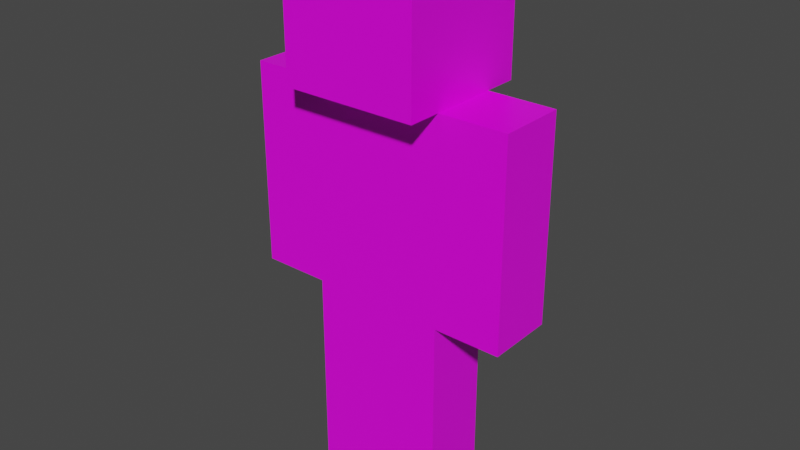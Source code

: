 # Source: Steve_New.blend  (saved by Blender 2.91.10; exported with 4.5.12 LTS)
import bpy
from mathutils import Matrix  # noqa: F401  (used for matrix-valued properties, if any)

bpy.ops.wm.read_factory_settings(use_empty=True)
scene = bpy.context.scene
scene.name = 'Scene'

# ---- collections
col_collection = bpy.data.collections.new('Collection'); scene.collection.children.link(col_collection)

# ---- images (referenced by path relative to the original .blend; pixels are not part of the script)
import os
ASSET_DIR = os.environ.get("B2B_ASSET_DIR", "")  # directory of the original .blend (textures are referenced by path, not embedded)
HERE = os.path.dirname(os.path.abspath(__file__))  # packed textures are extracted next to this script under _unpacked/

def load_image(name, relpath, width, height, colorspace="sRGB"):
    """Load a texture the original file referenced (path relative to the .blend, or extracted next to this script)."""
    p = next((c for c in (os.path.join(HERE, relpath), os.path.join(ASSET_DIR, relpath)) if relpath and os.path.exists(c)), "")
    if p:
        img = bpy.data.images.load(p, check_existing=True)
        img.name = name
    else:  # same state as the original file: an image datablock whose file is absent (Cycles renders it pink)
        img = bpy.data.images.new(name, width, height)
        img.source = "FILE"
        img.filepath = "//" + (relpath or name)
    img.colorspace_settings.name = colorspace
    return img
img_steve_png = load_image('steve.png', '_teve.png', 1024, 1024, 'sRGB')

# ---- materials (node trees are filled in below, after node groups)
mat_steve_material = bpy.data.materials.new('Steve Material')
mat_steve_material.alpha_threshold = 0.0
mat_steve_material.use_transparent_shadow = False
mat_steve_material.line_color = (0.0, 0.0, 0.0, 1.0)

# ---- material node trees
mat_steve_material.use_nodes = True; mat_steve_material.node_tree.nodes.clear()
_N = mat_steve_material.node_tree.nodes; _L = mat_steve_material.node_tree.links
n0 = _N.new('ShaderNodeOutputMaterial'); n0.name = 'Material Output'; n0.location = (300, 300)
n1 = _N.new('ShaderNodeBsdfPrincipled'); n1.name = 'Principled BSDF'; n1.location = (10, 300)
n1.distribution = 'GGX'
n1.subsurface_method = 'BURLEY'
n1.inputs[2].default_value = 0.4
n1.inputs[3].default_value = 1.45
n1.inputs[27].default_value = (0.0, 0.0, 0.0, 1.0)
n1.inputs[28].default_value = 1.0
n2 = _N.new('ShaderNodeTexImage'); n2.name = 'Image Texture'; n2.location = (-296, 235)
n2.image = img_steve_png
n2.interpolation = 'Closest'
_L.new(n1.outputs[0], n0.inputs[0])
_L.new(n2.outputs[0], n1.inputs[0])
n0.is_active_output = True

# ---- world
world_world = bpy.data.worlds.new('World'); scene.world = world_world
world_world.use_nodes = True; world_world.node_tree.nodes.clear()
_N = world_world.node_tree.nodes; _L = world_world.node_tree.links
n0 = _N.new('ShaderNodeOutputWorld'); n0.name = 'World Output'; n0.location = (300, 300)
n1 = _N.new('ShaderNodeBackground'); n1.name = 'Background'; n1.location = (10, 300)
n1.inputs[0].default_value = (0.05088, 0.05088, 0.05088, 1.0)
_L.new(n1.outputs[0], n0.inputs[0])
n0.is_active_output = True
world_world.color = (0.05088, 0.05088, 0.05088)
world_world.use_sun_shadow = False
world_world.sun_shadow_jitter_overblur = 0.0

# ---- meshes
me_cube = bpy.data.meshes.new('Cube')
me_cube.from_pydata([(1.0, 1.0, 2.0), (1.0, 1.0, 0.0), (1.0, -1.0, 2.0), (1.0, -1.0, 0.0), (-1.0, 1.0, 2.0), (-1.0, 1.0, 0.0), (-1.0, -1.0, 2.0), (-1.0, -1.0, 0.0)], [], [(0, 4, 6, 2), (3, 2, 6, 7), (7, 6, 4, 5), (5, 1, 3, 7), (1, 0, 2, 3), (5, 4, 0, 1)])
_uv = me_cube.uv_layers.new(name='UVMap')
_uv.uv.foreach_set('vector', [0.2499, 0.8751, 0.2499, 0.9999, 0.125, 0.9999, 0.125, 0.875, 0.5, 0.75, 0.5, 0.8749, 0.3751, 0.8749, 0.3751, 0.75, 0.3751, 0.7499, 0.3751, 0.8746, 0.2495, 0.8746, 0.2495, 0.7499, 0.3749, 0.875, 0.3749, 0.9999, 0.2499, 0.9999, 0.2499, 0.875, 0.1249, 0.7501, 0.125, 0.8749, 1.588e-05, 0.8749, 1.59e-05, 0.75, 0.2499, 0.75, 0.25, 0.8749, 0.1251, 0.875, 0.1249, 0.75])
me_cube.materials.append(mat_steve_material)
me_cube.use_remesh_preserve_volume = False
me_cube.use_remesh_preserve_attributes = False
me_cube.use_mirror_vertex_groups = False
me_cube.update()
me_cube_001 = bpy.data.meshes.new('Cube.001')
me_cube_001.from_pydata([(1.0, 1.0, 1.0), (1.0, 1.0, -1.0), (1.0, -1.0, 1.0), (1.0, -1.0, -1.0), (-1.0, 1.0, 1.0), (-1.0, 1.0, -1.0), (-1.0, -1.0, 1.0), (-1.0, -1.0, -1.0)], [], [(0, 4, 6, 2), (3, 2, 6, 7), (7, 6, 4, 5), (5, 1, 3, 7), (1, 0, 2, 3), (5, 4, 0, 1)])
_uv = me_cube_001.uv_layers.new(name='UVMap')
_uv.uv.foreach_set('vector', [0.3124, 0.6875, 0.4375, 0.6875, 0.4375, 0.75, 0.3124, 0.75, 0.625, 0.5, 0.625, 0.6874, 0.5001, 0.6874, 0.5001, 0.5, 0.4999, 0.5001, 0.4999, 0.6874, 0.4376, 0.6874, 0.4376, 0.5001, 0.4375, 0.6875, 0.5625, 0.6875, 0.5625, 0.75, 0.4375, 0.75, 0.3124, 0.5, 0.3124, 0.6874, 0.25, 0.6874, 0.25, 0.5, 0.4375, 0.5006, 0.4375, 0.6874, 0.3124, 0.6874, 0.3124, 0.5006])
me_cube_001.materials.append(mat_steve_material)
me_cube_001.use_remesh_preserve_volume = False
me_cube_001.use_remesh_preserve_attributes = False
me_cube_001.use_mirror_vertex_groups = False
me_cube_001.update()
me_cube_002 = bpy.data.meshes.new('Cube.002')
me_cube_002.from_pydata([(0.0, 1.0, 0.3333), (0.0, 1.0, -1.667), (0.0, -1.0, 0.3333), (0.0, -1.0, -1.667), (-2.0, 1.0, 0.3333), (-2.0, 1.0, -1.667), (-2.0, -1.0, 0.3333), (-2.0, -1.0, -1.667)], [], [(0, 4, 6, 2), (3, 2, 6, 7), (7, 6, 4, 5), (5, 1, 3, 7), (1, 0, 2, 3), (5, 4, 0, 1)])
_uv = me_cube_002.uv_layers.new(name='UVMap')
_uv.uv.foreach_set('vector', [0.6875, 0.6876, 0.7499, 0.6876, 0.7499, 0.75, 0.6875, 0.75, 0.8125, 0.5, 0.8125, 0.6874, 0.8749, 0.6874, 0.8749, 0.5, 0.6249, 0.5, 0.6249, 0.6875, 0.6872, 0.6875, 0.6872, 0.5, 0.7496, 0.6874, 0.8121, 0.6874, 0.8121, 0.7498, 0.7496, 0.7498, 0.8125, 0.5, 0.8125, 0.6874, 0.75, 0.6874, 0.75, 0.5, 0.6876, 0.5, 0.6876, 0.6875, 0.7499, 0.6875, 0.7499, 0.5])
me_cube_002.materials.append(mat_steve_material)
me_cube_002.use_remesh_preserve_volume = False
me_cube_002.use_remesh_preserve_attributes = False
me_cube_002.use_mirror_vertex_groups = False
me_cube_002.update()
me_cube_003 = bpy.data.meshes.new('Cube.003')
me_cube_003.from_pydata([(2.0, 1.0, 0.3333), (2.0, 1.0, -1.667), (2.0, -1.0, 0.3333), (2.0, -1.0, -1.667), (0.0, 1.0, 0.3333), (0.0, 1.0, -1.667), (0.0, -1.0, 0.3333), (0.0, -1.0, -1.667)], [], [(0, 4, 6, 2), (3, 2, 6, 7), (7, 6, 4, 5), (5, 1, 3, 7), (1, 0, 2, 3), (5, 4, 0, 1)])
_uv = me_cube_003.uv_layers.new(name='UVMap')
_uv.uv.foreach_set('vector', [0.75, 0.6875, 0.6875, 0.6875, 0.6875, 0.75, 0.75, 0.75, 0.875, 0.5, 0.875, 0.6875, 0.8126, 0.6875, 0.8126, 0.5, 0.7501, 0.5, 0.7501, 0.6875, 0.8125, 0.6875, 0.8125, 0.5, 0.8123, 0.6876, 0.75, 0.6876, 0.75, 0.75, 0.8123, 0.75, 0.6875, 0.5, 0.6875, 0.6874, 0.625, 0.6874, 0.625, 0.5, 0.7499, 0.5001, 0.7499, 0.6876, 0.6877, 0.6876, 0.6877, 0.5001])
me_cube_003.materials.append(mat_steve_material)
me_cube_003.use_remesh_preserve_volume = False
me_cube_003.use_remesh_preserve_attributes = False
me_cube_003.use_mirror_vertex_groups = False
me_cube_003.update()
me_cube_004 = bpy.data.meshes.new('Cube.004')
me_cube_004.from_pydata([(1.0, 1.0, 0.0), (1.0, 1.0, -2.0), (1.0, -1.0, 0.0), (1.0, -1.0, -2.0), (-1.0, 1.0, 0.0), (-1.0, 1.0, -2.0), (-1.0, -1.0, 0.0), (-1.0, -1.0, -2.0)], [], [(0, 4, 6, 2), (3, 2, 6, 7), (7, 6, 4, 5), (5, 1, 3, 7), (1, 0, 2, 3), (5, 4, 0, 1)])
_uv = me_cube_004.uv_layers.new(name='UVMap')
_uv.uv.foreach_set('vector', [0.06261, 0.6875, 0.1249, 0.6875, 0.1249, 0.75, 0.06261, 0.75, 0.25, 0.5001, 0.25, 0.6875, 0.1875, 0.6875, 0.1875, 0.5001, 6.557e-05, 0.5001, 6.557e-05, 0.6874, 0.06246, 0.6874, 0.06246, 0.5001, 0.125, 0.6875, 0.1874, 0.6875, 0.1874, 0.75, 0.125, 0.75, 0.06243, 0.5, 0.06243, 0.6874, 0.0, 0.6874, 0.0, 0.5, 0.1249, 0.5001, 0.1249, 0.6875, 0.06255, 0.6875, 0.06255, 0.5001])
me_cube_004.materials.append(mat_steve_material)
me_cube_004.use_remesh_preserve_volume = False
me_cube_004.use_remesh_preserve_attributes = False
me_cube_004.use_mirror_vertex_groups = False
me_cube_004.update()
me_cube_005 = bpy.data.meshes.new('Cube.005')
me_cube_005.from_pydata([(1.0, 1.0, 0.0), (1.0, 1.0, -2.0), (1.0, -1.0, 0.0), (1.0, -1.0, -2.0), (-1.0, 1.0, 0.0), (-1.0, 1.0, -2.0), (-1.0, -1.0, 0.0), (-1.0, -1.0, -2.0)], [], [(0, 4, 6, 2), (3, 2, 6, 7), (7, 6, 4, 5), (5, 1, 3, 7), (1, 0, 2, 3), (5, 4, 0, 1)])
_uv = me_cube_005.uv_layers.new(name='UVMap')
_uv.uv.foreach_set('vector', [0.0625, 0.6875, 0.125, 0.6875, 0.125, 0.75, 0.0625, 0.75, 0.25, 0.5001, 0.25, 0.6875, 0.1875, 0.6875, 0.1875, 0.5001, 0.1875, 0.5001, 0.1875, 0.6875, 0.1251, 0.6875, 0.1251, 0.5001, 0.125, 0.6875, 0.1874, 0.6875, 0.1874, 0.75, 0.125, 0.75, 0.06245, 0.5, 0.06245, 0.6875, 9.456e-05, 0.6875, 9.457e-05, 0.5, 0.125, 0.5001, 0.125, 0.6875, 0.06254, 0.6875, 0.06254, 0.5001])
me_cube_005.materials.append(mat_steve_material)
me_cube_005.use_remesh_preserve_volume = False
me_cube_005.use_remesh_preserve_attributes = False
me_cube_005.use_mirror_vertex_groups = False
me_cube_005.update()
arm_armature = bpy.data.armatures.new('Armature')  # bones are not reproduced

# ---- objects
ob_head = bpy.data.objects.new('Head', me_cube)
ob_body = bpy.data.objects.new('Body', me_cube_001)
ob_left_arm = bpy.data.objects.new('Left Arm', me_cube_002)
ob_right_arm = bpy.data.objects.new('Right Arm', me_cube_003)
ob_right_leg = bpy.data.objects.new('Right Leg', me_cube_004)
ob_left_leg = bpy.data.objects.new('Left Leg', me_cube_005)
ob_armature = bpy.data.objects.new('Armature', arm_armature)

# ---- transforms, parenting, visibility, modifiers, constraints
ob_head.parent = ob_armature
ob_head.matrix_parent_inverse = Matrix(((1.0, -0.0, 0.0, 0.0009413), (-0.0, 1.0, -0.0, -0.5), (0.0, -0.0, 1.0, 3.947), (-0.0, 0.0, -0.0, 1.0)))
ob_head.location = (0.0, 0.0, -1.0)
ob_head.lock_rotations_4d = False
ob_head.empty_display_type = 'ARROWS'
ob_head.lineart.crease_threshold = 0.0
_vg = ob_head.vertex_groups.new(name='head')
_vg.add([0, 1, 2, 3, 4, 5, 6, 7], 1.0, 'REPLACE')
_m = ob_head.modifiers.new('Armature', 'ARMATURE')
_m.object = ob_armature
ob_body.parent = ob_armature
ob_body.matrix_parent_inverse = Matrix(((1.0, -0.0, 0.0, 0.0009413), (-0.0, 1.0, -0.0, -0.5), (0.0, -0.0, 1.0, 3.947), (-0.0, 0.0, -0.0, 1.0)))
ob_body.location = (0.0, 0.0, -2.5)
ob_body.scale = (1.0, 0.5, 1.5)
ob_body.lock_rotations_4d = False
ob_body.empty_display_type = 'ARROWS'
ob_body.lineart.crease_threshold = 0.0
_vg = ob_body.vertex_groups.new(name='body')
_vg.add([0, 1, 2, 3, 4, 5, 6, 7], 1.0, 'REPLACE')
_m = ob_body.modifiers.new('Armature', 'ARMATURE')
_m.object = ob_armature
ob_left_arm.parent = ob_armature
ob_left_arm.matrix_parent_inverse = Matrix(((1.0, -0.0, 0.0, 0.0009413), (-0.0, 1.0, -0.0, -0.5), (0.0, -0.0, 1.0, 3.947), (-0.0, 0.0, -0.0, 1.0)))
ob_left_arm.location = (-1.0, 0.0, -1.5)
ob_left_arm.scale = (0.5, 0.5, 1.5)
ob_left_arm.lock_rotations_4d = False
ob_left_arm.empty_display_type = 'ARROWS'
ob_left_arm.lineart.crease_threshold = 0.0
_vg = ob_left_arm.vertex_groups.new(name='arm.Left')
for _i, _w in zip([0, 1, 2, 3, 4, 5, 6, 7], [0.9969, 0.9782, 0.9987, 0.9774, 0.9796, 0.9979, 0.9962, 0.9975]): _vg.add([_i], _w, 'REPLACE')
_m = ob_left_arm.modifiers.new('Armature', 'ARMATURE')
_m.object = ob_armature
ob_right_arm.parent = ob_armature
ob_right_arm.matrix_parent_inverse = Matrix(((1.0, -0.0, 0.0, 0.0009413), (-0.0, 1.0, -0.0, -0.5), (0.0, -0.0, 1.0, 3.947), (-0.0, 0.0, -0.0, 1.0)))
ob_right_arm.location = (1.0, 0.0, -1.5)
ob_right_arm.scale = (0.5, 0.5, 1.5)
ob_right_arm.lock_rotations_4d = False
ob_right_arm.empty_display_type = 'ARROWS'
ob_right_arm.lineart.crease_threshold = 0.0
_vg = ob_right_arm.vertex_groups.new(name='arm.Right')
for _i, _w in zip([0, 1, 2, 3, 4, 5, 6, 7], [0.9997, 0.9948, 0.9974, 0.9967, 0.9688, 0.9962, 0.9896, 0.9989]): _vg.add([_i], _w, 'REPLACE')
_m = ob_right_arm.modifiers.new('Armature', 'ARMATURE')
_m.object = ob_armature
ob_right_leg.parent = ob_armature
ob_right_leg.matrix_parent_inverse = Matrix(((1.0, -0.0, 0.0, 0.0009413), (-0.0, 1.0, -0.0, -0.5), (0.0, -0.0, 1.0, 3.947), (-0.0, 0.0, -0.0, 1.0)))
ob_right_leg.location = (0.5, 0.0, -4.0)
ob_right_leg.scale = (0.5, 0.5, 1.5)
ob_right_leg.lock_rotations_4d = False
ob_right_leg.empty_display_type = 'ARROWS'
ob_right_leg.lineart.crease_threshold = 0.0
_vg = ob_right_leg.vertex_groups.new(name='leg.Right')
_vg.add([0, 1, 2, 3, 4, 5, 6, 7], 1.0, 'REPLACE')
_m = ob_right_leg.modifiers.new('Armature', 'ARMATURE')
_m.object = ob_armature
ob_left_leg.parent = ob_armature
ob_left_leg.matrix_parent_inverse = Matrix(((1.0, -0.0, 0.0, 0.0009413), (-0.0, 1.0, -0.0, -0.5), (0.0, -0.0, 1.0, 3.947), (-0.0, 0.0, -0.0, 1.0)))
ob_left_leg.location = (-0.5, 0.0, -4.0)
ob_left_leg.scale = (0.5, 0.5, 1.5)
ob_left_leg.lock_rotations_4d = False
ob_left_leg.empty_display_type = 'ARROWS'
ob_left_leg.lineart.crease_threshold = 0.0
_vg = ob_left_leg.vertex_groups.new(name='leg.Left')
for _i, _w in zip([0, 1, 2, 3, 4, 5, 6, 7], [0.9987, 0.9968, 1.0, 1.0, 0.9987, 0.9714, 1.0, 0.9745]): _vg.add([_i], _w, 'REPLACE')
_m = ob_left_leg.modifiers.new('Armature', 'ARMATURE')
_m.object = ob_armature
ob_armature.location = (-0.0009413, 0.5, -3.947)
ob_armature.lineart.crease_threshold = 0.0

# ---- collection membership
col_collection.objects.link(ob_head)
col_collection.objects.link(ob_body)
col_collection.objects.link(ob_left_arm)
col_collection.objects.link(ob_right_arm)
col_collection.objects.link(ob_right_leg)
col_collection.objects.link(ob_left_leg)
col_collection.objects.link(ob_armature)

# ---- scene / render settings (as saved in the file)
scene.frame_start = 1; scene.frame_end = 250; scene.frame_set(1)
scene.render.engine = 'BLENDER_EEVEE_NEXT'
scene.cycles.use_denoising = False
scene.cycles.samples = 128
scene.cycles.sampling_pattern = 'TABULATED_SOBOL'
scene.cycles.use_adaptive_sampling = False
scene.cycles.use_light_tree = False
scene.view_settings.view_transform = 'Filmic'
bpy.context.view_layer.update()

# ---- added for rendering (the .blend has no active camera and no usable light): camera, sun
cam_auto = bpy.data.cameras.new('AutoCamera')
cam_auto.lens = 50.0
cam_auto.sensor_width = 36.0
cam_auto.clip_end = 1000.0
ob_auto_camera = bpy.data.objects.new('AutoCamera', cam_auto)
scene.collection.objects.link(ob_auto_camera)
ob_auto_camera.location = (8.47982, -10.1758, 3.78386)
ob_auto_camera.rotation_euler = (1.09748, -7.21219e-08, 0.694738)
scene.camera = ob_auto_camera
light_auto_sun = bpy.data.lights.new('AutoSun', 'SUN')
light_auto_sun.energy = 3.0
light_auto_sun.angle = 0.0523599
ob_auto_sun = bpy.data.objects.new('AutoSun', light_auto_sun)
scene.collection.objects.link(ob_auto_sun)
ob_auto_sun.rotation_euler = (0.872665, 0.174533, 0.523599)
bpy.context.view_layer.update()
